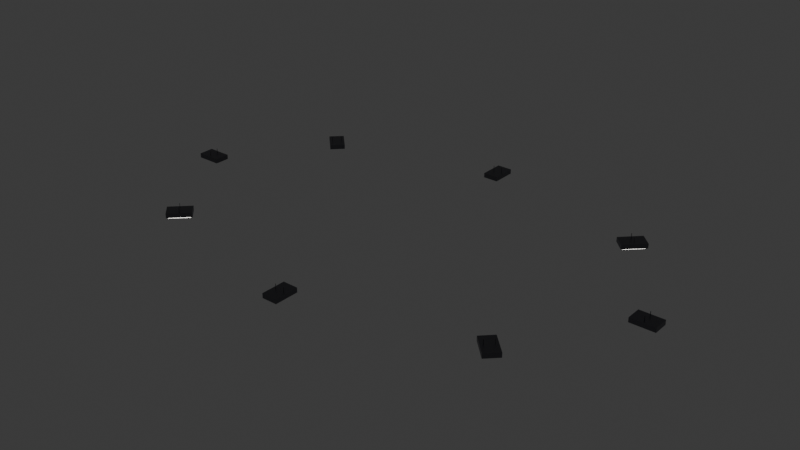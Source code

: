 # Source: luces_techo.blend  (saved by Blender 5.1.30; exported with 4.5.12 LTS)
import bpy
from mathutils import Matrix  # noqa: F401  (used for matrix-valued properties, if any)

bpy.ops.wm.read_factory_settings(use_empty=True)
scene = bpy.context.scene
scene.name = 'Scene'

# ---- collections
col_collection = bpy.data.collections.new('Collection'); scene.collection.children.link(col_collection)

# ---- materials (node trees are filled in below, after node groups)
mat_caja_luz = bpy.data.materials.new('Caja_Luz')
mat_panel_luz = bpy.data.materials.new('Panel_Luz')
mat_cable_acero = bpy.data.materials.new('Cable_Acero')

# ---- material node trees
mat_caja_luz.use_nodes = True; mat_caja_luz.node_tree.nodes.clear()
_N = mat_caja_luz.node_tree.nodes; _L = mat_caja_luz.node_tree.links
n0 = _N.new('ShaderNodeBsdfPrincipled'); n0.name = 'Principled BSDF'; n0.location = (-200, 100)
n0.inputs[0].default_value = (0.15, 0.15, 0.17, 1.0)
n0.inputs[1].default_value = 0.8
n0.inputs[2].default_value = 0.4
n1 = _N.new('ShaderNodeOutputMaterial'); n1.name = 'Material Output'; n1.location = (200, 100)
_L.new(n0.outputs[0], n1.inputs[0])
n1.is_active_output = True
mat_panel_luz.use_nodes = True; mat_panel_luz.node_tree.nodes.clear()
_N = mat_panel_luz.node_tree.nodes; _L = mat_panel_luz.node_tree.links
n0 = _N.new('ShaderNodeBsdfPrincipled'); n0.name = 'Principled BSDF'; n0.location = (-200, 100)
n0.inputs[0].default_value = (1.0, 0.98, 0.92, 1.0)
n0.inputs[2].default_value = 0.2
n0.inputs[27].default_value = (1.0, 0.98, 0.92, 1.0)
n0.inputs[28].default_value = 5.0
n1 = _N.new('ShaderNodeOutputMaterial'); n1.name = 'Material Output'; n1.location = (200, 100)
_L.new(n0.outputs[0], n1.inputs[0])
n1.is_active_output = True
mat_cable_acero.use_nodes = True; mat_cable_acero.node_tree.nodes.clear()
_N = mat_cable_acero.node_tree.nodes; _L = mat_cable_acero.node_tree.links
n0 = _N.new('ShaderNodeBsdfPrincipled'); n0.name = 'Principled BSDF'; n0.location = (-200, 100)
n0.inputs[0].default_value = (0.1, 0.1, 0.11, 1.0)
n0.inputs[1].default_value = 0.5
n0.inputs[2].default_value = 0.6
n1 = _N.new('ShaderNodeOutputMaterial'); n1.name = 'Material Output'; n1.location = (200, 100)
_L.new(n0.outputs[0], n1.inputs[0])
n1.is_active_output = True

# ---- world
world_world = bpy.data.worlds.new('World'); scene.world = world_world
world_world.use_nodes = True; world_world.node_tree.nodes.clear()
_N = world_world.node_tree.nodes; _L = world_world.node_tree.links
n0 = _N.new('ShaderNodeOutputWorld'); n0.name = 'World Output'; n0.location = (200, 100)
n1 = _N.new('ShaderNodeBackground'); n1.name = 'Background'; n1.location = (-200, 100)
n1.inputs[0].default_value = (0.05088, 0.05088, 0.05088, 1.0)
_L.new(n1.outputs[0], n0.inputs[0])
n0.is_active_output = True
world_world.color = (0.05088, 0.05088, 0.05088)
world_world.sun_shadow_jitter_overblur = 0.0

# ---- meshes
me_luces_cajas_mesh = bpy.data.meshes.new('Luces_Cajas_mesh')
me_luces_cajas_mesh.from_pydata([(17.18, -0.5, 10.06), (17.18, 0.5, 10.06), (15.59, 0.5, 10.06), (15.59, -0.5, 10.06), (17.18, -0.5, 10.36), (17.18, 0.5, 10.36), (15.59, 0.5, 10.36), (15.59, -0.5, 10.36), (12.51, 7.273, 10.06), (11.8, 7.98, 10.06), (10.67, 6.848, 10.06), (11.37, 6.141, 10.06), (12.51, 7.273, 10.36), (11.8, 7.98, 10.36), (10.67, 6.848, 10.36), (11.37, 6.141, 10.36), (0.5, 10.78, 10.06), (-0.5, 10.78, 10.06), (-0.5, 9.185, 10.06), (0.5, 9.185, 10.06), (0.5, 10.78, 10.36), (-0.5, 10.78, 10.36), (-0.5, 9.185, 10.36), (0.5, 9.185, 10.36), (-11.8, 7.98, 10.06), (-12.51, 7.273, 10.06), (-11.37, 6.141, 10.06), (-10.67, 6.848, 10.06), (-11.8, 7.98, 10.36), (-12.51, 7.273, 10.36), (-11.37, 6.141, 10.36), (-10.67, 6.848, 10.36), (-17.18, 0.5, 10.06), (-17.18, -0.5, 10.06), (-15.59, -0.5, 10.06), (-15.59, 0.5, 10.06), (-17.18, 0.5, 10.36), (-17.18, -0.5, 10.36), (-15.59, -0.5, 10.36), (-15.59, 0.5, 10.36), (-12.51, -7.273, 10.06), (-11.8, -7.98, 10.06), (-10.67, -6.848, 10.06), (-11.37, -6.141, 10.06), (-12.51, -7.273, 10.36), (-11.8, -7.98, 10.36), (-10.67, -6.848, 10.36), (-11.37, -6.141, 10.36), (-0.5, -10.78, 10.06), (0.5, -10.78, 10.06), (0.5, -9.185, 10.06), (-0.5, -9.185, 10.06), (-0.5, -10.78, 10.36), (0.5, -10.78, 10.36), (0.5, -9.185, 10.36), (-0.5, -9.185, 10.36), (11.8, -7.98, 10.06), (12.51, -7.273, 10.06), (11.37, -6.141, 10.06), (10.67, -6.848, 10.06), (11.8, -7.98, 10.36), (12.51, -7.273, 10.36), (11.37, -6.141, 10.36), (10.67, -6.848, 10.36)], [], [(0, 1, 2, 3), (4, 7, 6, 5), (0, 4, 5, 1), (1, 5, 6, 2), (2, 6, 7, 3), (3, 7, 4, 0), (8, 9, 10, 11), (12, 15, 14, 13), (8, 12, 13, 9), (9, 13, 14, 10), (10, 14, 15, 11), (11, 15, 12, 8), (16, 17, 18, 19), (20, 23, 22, 21), (16, 20, 21, 17), (17, 21, 22, 18), (18, 22, 23, 19), (19, 23, 20, 16), (24, 25, 26, 27), (28, 31, 30, 29), (24, 28, 29, 25), (25, 29, 30, 26), (26, 30, 31, 27), (27, 31, 28, 24), (32, 33, 34, 35), (36, 39, 38, 37), (32, 36, 37, 33), (33, 37, 38, 34), (34, 38, 39, 35), (35, 39, 36, 32), (40, 41, 42, 43), (44, 47, 46, 45), (40, 44, 45, 41), (41, 45, 46, 42), (42, 46, 47, 43), (43, 47, 44, 40), (48, 49, 50, 51), (52, 55, 54, 53), (48, 52, 53, 49), (49, 53, 54, 50), (50, 54, 55, 51), (51, 55, 52, 48), (56, 57, 58, 59), (60, 63, 62, 61), (56, 60, 61, 57), (57, 61, 62, 58), (58, 62, 63, 59), (59, 63, 60, 56)])
me_luces_cajas_mesh.materials.append(mat_caja_luz)
me_luces_cajas_mesh.update()
me_luces_paneles_mesh = bpy.data.meshes.new('Luces_Paneles_mesh')
me_luces_paneles_mesh.from_pydata([(17.07, -0.425, 10.01), (17.07, 0.425, 10.01), (15.7, 0.425, 10.01), (15.7, -0.425, 10.01), (17.07, -0.425, 10.06), (17.07, 0.425, 10.06), (15.7, 0.425, 10.06), (15.7, -0.425, 10.06), (12.37, 7.241, 10.01), (11.77, 7.842, 10.01), (10.8, 6.88, 10.01), (11.41, 6.279, 10.01), (12.37, 7.241, 10.06), (11.77, 7.842, 10.06), (10.8, 6.88, 10.06), (11.41, 6.279, 10.06), (0.425, 10.66, 10.01), (-0.425, 10.66, 10.01), (-0.425, 9.305, 10.01), (0.425, 9.305, 10.01), (0.425, 10.66, 10.06), (-0.425, 10.66, 10.06), (-0.425, 9.305, 10.06), (0.425, 9.305, 10.06), (-11.77, 7.842, 10.01), (-12.37, 7.241, 10.01), (-11.41, 6.279, 10.01), (-10.8, 6.88, 10.01), (-11.77, 7.842, 10.06), (-12.37, 7.241, 10.06), (-11.41, 6.279, 10.06), (-10.8, 6.88, 10.06), (-17.07, 0.425, 10.01), (-17.07, -0.425, 10.01), (-15.7, -0.425, 10.01), (-15.7, 0.425, 10.01), (-17.07, 0.425, 10.06), (-17.07, -0.425, 10.06), (-15.7, -0.425, 10.06), (-15.7, 0.425, 10.06), (-12.37, -7.241, 10.01), (-11.77, -7.842, 10.01), (-10.8, -6.88, 10.01), (-11.41, -6.279, 10.01), (-12.37, -7.241, 10.06), (-11.77, -7.842, 10.06), (-10.8, -6.88, 10.06), (-11.41, -6.279, 10.06), (-0.425, -10.66, 10.01), (0.425, -10.66, 10.01), (0.425, -9.305, 10.01), (-0.425, -9.305, 10.01), (-0.425, -10.66, 10.06), (0.425, -10.66, 10.06), (0.425, -9.305, 10.06), (-0.425, -9.305, 10.06), (11.77, -7.842, 10.01), (12.37, -7.241, 10.01), (11.41, -6.279, 10.01), (10.8, -6.88, 10.01), (11.77, -7.842, 10.06), (12.37, -7.241, 10.06), (11.41, -6.279, 10.06), (10.8, -6.88, 10.06)], [], [(0, 1, 2, 3), (4, 7, 6, 5), (0, 4, 5, 1), (1, 5, 6, 2), (2, 6, 7, 3), (3, 7, 4, 0), (8, 9, 10, 11), (12, 15, 14, 13), (8, 12, 13, 9), (9, 13, 14, 10), (10, 14, 15, 11), (11, 15, 12, 8), (16, 17, 18, 19), (20, 23, 22, 21), (16, 20, 21, 17), (17, 21, 22, 18), (18, 22, 23, 19), (19, 23, 20, 16), (24, 25, 26, 27), (28, 31, 30, 29), (24, 28, 29, 25), (25, 29, 30, 26), (26, 30, 31, 27), (27, 31, 28, 24), (32, 33, 34, 35), (36, 39, 38, 37), (32, 36, 37, 33), (33, 37, 38, 34), (34, 38, 39, 35), (35, 39, 36, 32), (40, 41, 42, 43), (44, 47, 46, 45), (40, 44, 45, 41), (41, 45, 46, 42), (42, 46, 47, 43), (43, 47, 44, 40), (48, 49, 50, 51), (52, 55, 54, 53), (48, 52, 53, 49), (49, 53, 54, 50), (50, 54, 55, 51), (51, 55, 52, 48), (56, 57, 58, 59), (60, 63, 62, 61), (56, 60, 61, 57), (57, 61, 62, 58), (58, 62, 63, 59), (59, 63, 60, 56)])
me_luces_paneles_mesh.materials.append(mat_panel_luz)
me_luces_paneles_mesh.update()
me_luces_cables_mesh = bpy.data.meshes.new('Luces_Cables_mesh')
me_luces_cables_mesh.from_pydata([(16.39, -0.285, 10.36), (16.39, -0.285, 10.66), (16.37, -0.2925, 10.36), (16.37, -0.2925, 10.66), (16.37, -0.3075, 10.36), (16.37, -0.3075, 10.66), (16.39, -0.315, 10.36), (16.39, -0.315, 10.66), (16.4, -0.3075, 10.36), (16.4, -0.3075, 10.66), (16.4, -0.2925, 10.36), (16.4, -0.2925, 10.66), (16.39, 0.315, 10.36), (16.39, 0.315, 10.66), (16.37, 0.3075, 10.36), (16.37, 0.3075, 10.66), (16.37, 0.2925, 10.36), (16.37, 0.2925, 10.66), (16.39, 0.285, 10.36), (16.39, 0.285, 10.66), (16.4, 0.2925, 10.36), (16.4, 0.2925, 10.66), (16.4, 0.3075, 10.36), (16.4, 0.3075, 10.66), (11.8, 6.863, 10.36), (11.8, 6.863, 10.66), (11.79, 6.856, 10.36), (11.79, 6.856, 10.66), (11.79, 6.841, 10.36), (11.79, 6.841, 10.66), (11.8, 6.833, 10.36), (11.8, 6.833, 10.66), (11.81, 6.841, 10.36), (11.81, 6.841, 10.66), (11.81, 6.856, 10.36), (11.81, 6.856, 10.66), (11.37, 7.288, 10.36), (11.37, 7.288, 10.66), (11.36, 7.28, 10.36), (11.36, 7.28, 10.66), (11.36, 7.265, 10.36), (11.36, 7.265, 10.66), (11.37, 7.258, 10.36), (11.37, 7.258, 10.66), (11.39, 7.265, 10.36), (11.39, 7.265, 10.66), (11.39, 7.28, 10.36), (11.39, 7.28, 10.66), (0.3, 10.0, 10.36), (0.3, 10.0, 10.66), (0.287, 9.992, 10.36), (0.287, 9.992, 10.66), (0.287, 9.977, 10.36), (0.287, 9.977, 10.66), (0.3, 9.97, 10.36), (0.3, 9.97, 10.66), (0.313, 9.977, 10.36), (0.313, 9.977, 10.66), (0.313, 9.992, 10.36), (0.313, 9.992, 10.66), (-0.3, 10.0, 10.36), (-0.3, 10.0, 10.66), (-0.313, 9.992, 10.36), (-0.313, 9.992, 10.66), (-0.313, 9.977, 10.36), (-0.313, 9.977, 10.66), (-0.3, 9.97, 10.36), (-0.3, 9.97, 10.66), (-0.287, 9.977, 10.36), (-0.287, 9.977, 10.66), (-0.287, 9.992, 10.36), (-0.287, 9.992, 10.66), (-11.37, 7.288, 10.36), (-11.37, 7.288, 10.66), (-11.39, 7.28, 10.36), (-11.39, 7.28, 10.66), (-11.39, 7.265, 10.36), (-11.39, 7.265, 10.66), (-11.37, 7.258, 10.36), (-11.37, 7.258, 10.66), (-11.36, 7.265, 10.36), (-11.36, 7.265, 10.66), (-11.36, 7.28, 10.36), (-11.36, 7.28, 10.66), (-11.8, 6.863, 10.36), (-11.8, 6.863, 10.66), (-11.81, 6.856, 10.36), (-11.81, 6.856, 10.66), (-11.81, 6.841, 10.36), (-11.81, 6.841, 10.66), (-11.8, 6.833, 10.36), (-11.8, 6.833, 10.66), (-11.79, 6.841, 10.36), (-11.79, 6.841, 10.66), (-11.79, 6.856, 10.36), (-11.79, 6.856, 10.66), (-16.39, 0.315, 10.36), (-16.39, 0.315, 10.66), (-16.4, 0.3075, 10.36), (-16.4, 0.3075, 10.66), (-16.4, 0.2925, 10.36), (-16.4, 0.2925, 10.66), (-16.39, 0.285, 10.36), (-16.39, 0.285, 10.66), (-16.37, 0.2925, 10.36), (-16.37, 0.2925, 10.66), (-16.37, 0.3075, 10.36), (-16.37, 0.3075, 10.66), (-16.39, -0.285, 10.36), (-16.39, -0.285, 10.66), (-16.4, -0.2925, 10.36), (-16.4, -0.2925, 10.66), (-16.4, -0.3075, 10.36), (-16.4, -0.3075, 10.66), (-16.39, -0.315, 10.36), (-16.39, -0.315, 10.66), (-16.37, -0.3075, 10.36), (-16.37, -0.3075, 10.66), (-16.37, -0.2925, 10.36), (-16.37, -0.2925, 10.66), (-11.8, -6.833, 10.36), (-11.8, -6.833, 10.66), (-11.81, -6.841, 10.36), (-11.81, -6.841, 10.66), (-11.81, -6.856, 10.36), (-11.81, -6.856, 10.66), (-11.8, -6.863, 10.36), (-11.8, -6.863, 10.66), (-11.79, -6.856, 10.36), (-11.79, -6.856, 10.66), (-11.79, -6.841, 10.36), (-11.79, -6.841, 10.66), (-11.37, -7.258, 10.36), (-11.37, -7.258, 10.66), (-11.39, -7.265, 10.36), (-11.39, -7.265, 10.66), (-11.39, -7.28, 10.36), (-11.39, -7.28, 10.66), (-11.37, -7.288, 10.36), (-11.37, -7.288, 10.66), (-11.36, -7.28, 10.36), (-11.36, -7.28, 10.66), (-11.36, -7.265, 10.36), (-11.36, -7.265, 10.66), (-0.3, -9.97, 10.36), (-0.3, -9.97, 10.66), (-0.313, -9.977, 10.36), (-0.313, -9.977, 10.66), (-0.313, -9.992, 10.36), (-0.313, -9.992, 10.66), (-0.3, -10.0, 10.36), (-0.3, -10.0, 10.66), (-0.287, -9.992, 10.36), (-0.287, -9.992, 10.66), (-0.287, -9.977, 10.36), (-0.287, -9.977, 10.66), (0.3, -9.97, 10.36), (0.3, -9.97, 10.66), (0.287, -9.977, 10.36), (0.287, -9.977, 10.66), (0.287, -9.992, 10.36), (0.287, -9.992, 10.66), (0.3, -10.0, 10.36), (0.3, -10.0, 10.66), (0.313, -9.992, 10.36), (0.313, -9.992, 10.66), (0.313, -9.977, 10.36), (0.313, -9.977, 10.66), (11.37, -7.258, 10.36), (11.37, -7.258, 10.66), (11.36, -7.265, 10.36), (11.36, -7.265, 10.66), (11.36, -7.28, 10.36), (11.36, -7.28, 10.66), (11.37, -7.288, 10.36), (11.37, -7.288, 10.66), (11.39, -7.28, 10.36), (11.39, -7.28, 10.66), (11.39, -7.265, 10.36), (11.39, -7.265, 10.66), (11.8, -6.833, 10.36), (11.8, -6.833, 10.66), (11.79, -6.841, 10.36), (11.79, -6.841, 10.66), (11.79, -6.856, 10.36), (11.79, -6.856, 10.66), (11.8, -6.863, 10.36), (11.8, -6.863, 10.66), (11.81, -6.856, 10.36), (11.81, -6.856, 10.66), (11.81, -6.841, 10.36), (11.81, -6.841, 10.66)], [], [(0, 2, 3, 1), (2, 4, 5, 3), (4, 6, 7, 5), (6, 8, 9, 7), (8, 10, 11, 9), (10, 0, 1, 11), (10, 8, 6, 4, 2, 0), (1, 3, 5, 7, 9, 11), (12, 14, 15, 13), (14, 16, 17, 15), (16, 18, 19, 17), (18, 20, 21, 19), (20, 22, 23, 21), (22, 12, 13, 23), (22, 20, 18, 16, 14, 12), (13, 15, 17, 19, 21, 23), (24, 26, 27, 25), (26, 28, 29, 27), (28, 30, 31, 29), (30, 32, 33, 31), (32, 34, 35, 33), (34, 24, 25, 35), (34, 32, 30, 28, 26, 24), (25, 27, 29, 31, 33, 35), (36, 38, 39, 37), (38, 40, 41, 39), (40, 42, 43, 41), (42, 44, 45, 43), (44, 46, 47, 45), (46, 36, 37, 47), (46, 44, 42, 40, 38, 36), (37, 39, 41, 43, 45, 47), (48, 50, 51, 49), (50, 52, 53, 51), (52, 54, 55, 53), (54, 56, 57, 55), (56, 58, 59, 57), (58, 48, 49, 59), (58, 56, 54, 52, 50, 48), (49, 51, 53, 55, 57, 59), (60, 62, 63, 61), (62, 64, 65, 63), (64, 66, 67, 65), (66, 68, 69, 67), (68, 70, 71, 69), (70, 60, 61, 71), (70, 68, 66, 64, 62, 60), (61, 63, 65, 67, 69, 71), (72, 74, 75, 73), (74, 76, 77, 75), (76, 78, 79, 77), (78, 80, 81, 79), (80, 82, 83, 81), (82, 72, 73, 83), (82, 80, 78, 76, 74, 72), (73, 75, 77, 79, 81, 83), (84, 86, 87, 85), (86, 88, 89, 87), (88, 90, 91, 89), (90, 92, 93, 91), (92, 94, 95, 93), (94, 84, 85, 95), (94, 92, 90, 88, 86, 84), (85, 87, 89, 91, 93, 95), (96, 98, 99, 97), (98, 100, 101, 99), (100, 102, 103, 101), (102, 104, 105, 103), (104, 106, 107, 105), (106, 96, 97, 107), (106, 104, 102, 100, 98, 96), (97, 99, 101, 103, 105, 107), (108, 110, 111, 109), (110, 112, 113, 111), (112, 114, 115, 113), (114, 116, 117, 115), (116, 118, 119, 117), (118, 108, 109, 119), (118, 116, 114, 112, 110, 108), (109, 111, 113, 115, 117, 119), (120, 122, 123, 121), (122, 124, 125, 123), (124, 126, 127, 125), (126, 128, 129, 127), (128, 130, 131, 129), (130, 120, 121, 131), (130, 128, 126, 124, 122, 120), (121, 123, 125, 127, 129, 131), (132, 134, 135, 133), (134, 136, 137, 135), (136, 138, 139, 137), (138, 140, 141, 139), (140, 142, 143, 141), (142, 132, 133, 143), (142, 140, 138, 136, 134, 132), (133, 135, 137, 139, 141, 143), (144, 146, 147, 145), (146, 148, 149, 147), (148, 150, 151, 149), (150, 152, 153, 151), (152, 154, 155, 153), (154, 144, 145, 155), (154, 152, 150, 148, 146, 144), (145, 147, 149, 151, 153, 155), (156, 158, 159, 157), (158, 160, 161, 159), (160, 162, 163, 161), (162, 164, 165, 163), (164, 166, 167, 165), (166, 156, 157, 167), (166, 164, 162, 160, 158, 156), (157, 159, 161, 163, 165, 167), (168, 170, 171, 169), (170, 172, 173, 171), (172, 174, 175, 173), (174, 176, 177, 175), (176, 178, 179, 177), (178, 168, 169, 179), (178, 176, 174, 172, 170, 168), (169, 171, 173, 175, 177, 179), (180, 182, 183, 181), (182, 184, 185, 183), (184, 186, 187, 185), (186, 188, 189, 187), (188, 190, 191, 189), (190, 180, 181, 191), (190, 188, 186, 184, 182, 180), (181, 183, 185, 187, 189, 191)])
me_luces_cables_mesh.materials.append(mat_cable_acero)
me_luces_cables_mesh.update()

# ---- objects
ob_luces_cajas = bpy.data.objects.new('Luces_Cajas', me_luces_cajas_mesh)
ob_luces_paneles = bpy.data.objects.new('Luces_Paneles', me_luces_paneles_mesh)
ob_luces_cables = bpy.data.objects.new('Luces_Cables', me_luces_cables_mesh)

# ---- transforms, parenting, visibility, modifiers, constraints
ob_luces_cajas.location = (0.0, 0.0, 0.0)
ob_luces_paneles.location = (0.0, 0.0, 0.0)
ob_luces_cables.location = (0.0, 0.0, 0.0)

# ---- collection membership
col_collection.objects.link(ob_luces_cajas)
col_collection.objects.link(ob_luces_paneles)
col_collection.objects.link(ob_luces_cables)

# ---- scene / render settings (as saved in the file)
scene.frame_start = 1; scene.frame_end = 250; scene.frame_set(1)
scene.render.engine = 'BLENDER_EEVEE_NEXT'
scene.render.bake_bias = 0.0
scene.render.bake_samples = 0
scene.cycles.sampling_pattern = 'TABULATED_SOBOL'
scene.eevee.use_volume_custom_range = False
bpy.context.view_layer.update()

# ---- added for rendering (the .blend has no active camera): camera
cam_auto = bpy.data.cameras.new('AutoCamera')
cam_auto.lens = 50.0
cam_auto.sensor_width = 36.0
cam_auto.clip_end = 1000.0
ob_auto_camera = bpy.data.objects.new('AutoCamera', cam_auto)
scene.collection.objects.link(ob_auto_camera)
ob_auto_camera.location = (37.5484, -45.0581, 40.3738)
ob_auto_camera.rotation_euler = (1.09748, -7.21219e-08, 0.694738)
scene.camera = ob_auto_camera
bpy.context.view_layer.update()
